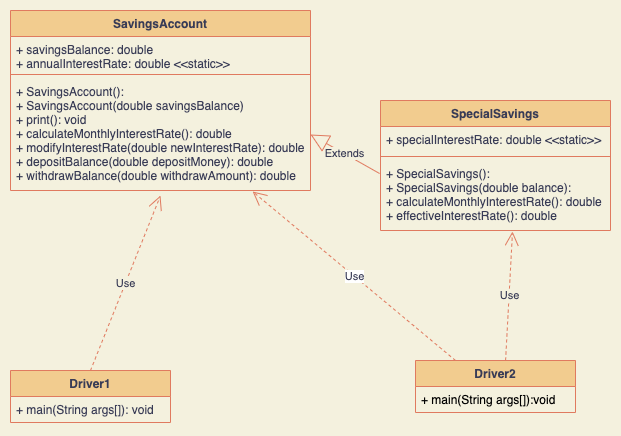

The diagram above was exported from draw.io. Its source (the exported page's mxGraphModel, read from the mxfile embedded in the PNG):
<mxGraphModel dx="1109" dy="626" grid="1" gridSize="10" guides="1" tooltips="1" connect="1" arrows="1" fold="1" page="1" pageScale="1" pageWidth="850" pageHeight="1100" background="#F4F1DE" math="0" shadow="0">
  <root>
    <mxCell id="0" />
    <mxCell id="1" parent="0" />
    <mxCell id="4sl0ScuI5_TQu5XNerAl-1" value="SavingsAccount" style="swimlane;fontStyle=1;align=center;verticalAlign=top;childLayout=stackLayout;horizontal=1;startSize=26;horizontalStack=0;resizeParent=1;resizeParentMax=0;resizeLast=0;collapsible=1;marginBottom=0;fillColor=#F2CC8F;strokeColor=#E07A5F;fontColor=#393C56;" vertex="1" parent="1">
      <mxGeometry x="40" y="10" width="300" height="180" as="geometry" />
    </mxCell>
    <mxCell id="4sl0ScuI5_TQu5XNerAl-2" value="+ savingsBalance: double&#10;+ annualInterestRate: double &lt;&lt;static&gt;&gt;" style="text;strokeColor=none;fillColor=none;align=left;verticalAlign=top;spacingLeft=4;spacingRight=4;overflow=hidden;rotatable=0;points=[[0,0.5],[1,0.5]];portConstraint=eastwest;fontColor=#393C56;" vertex="1" parent="4sl0ScuI5_TQu5XNerAl-1">
      <mxGeometry y="26" width="300" height="34" as="geometry" />
    </mxCell>
    <mxCell id="4sl0ScuI5_TQu5XNerAl-3" value="" style="line;strokeWidth=1;fillColor=none;align=left;verticalAlign=middle;spacingTop=-1;spacingLeft=3;spacingRight=3;rotatable=0;labelPosition=right;points=[];portConstraint=eastwest;labelBackgroundColor=#F4F1DE;strokeColor=#E07A5F;fontColor=#393C56;" vertex="1" parent="4sl0ScuI5_TQu5XNerAl-1">
      <mxGeometry y="60" width="300" height="8" as="geometry" />
    </mxCell>
    <mxCell id="4sl0ScuI5_TQu5XNerAl-4" value="+ SavingsAccount():&#10;+ SavingsAccount(double savingsBalance)&#10;+ print(): void&#10;+ calculateMonthlyInterestRate(): double&#10;+ modifyInterestRate(double newInterestRate): double&#10;+ depositBalance(double depositMoney): double&#10;+ withdrawBalance(double withdrawAmount): double" style="text;strokeColor=none;fillColor=none;align=left;verticalAlign=top;spacingLeft=4;spacingRight=4;overflow=hidden;rotatable=0;points=[[0,0.5],[1,0.5]];portConstraint=eastwest;fontColor=#393C56;" vertex="1" parent="4sl0ScuI5_TQu5XNerAl-1">
      <mxGeometry y="68" width="300" height="112" as="geometry" />
    </mxCell>
    <mxCell id="4sl0ScuI5_TQu5XNerAl-5" value="SpecialSavings" style="swimlane;fontStyle=1;align=center;verticalAlign=top;childLayout=stackLayout;horizontal=1;startSize=26;horizontalStack=0;resizeParent=1;resizeParentMax=0;resizeLast=0;collapsible=1;marginBottom=0;fillColor=#F2CC8F;strokeColor=#E07A5F;fontColor=#393C56;" vertex="1" parent="1">
      <mxGeometry x="410" y="100" width="230" height="130" as="geometry" />
    </mxCell>
    <mxCell id="4sl0ScuI5_TQu5XNerAl-6" value="+ specialInterestRate: double &lt;&lt;static&gt;&gt;" style="text;strokeColor=none;fillColor=none;align=left;verticalAlign=top;spacingLeft=4;spacingRight=4;overflow=hidden;rotatable=0;points=[[0,0.5],[1,0.5]];portConstraint=eastwest;fontColor=#393C56;" vertex="1" parent="4sl0ScuI5_TQu5XNerAl-5">
      <mxGeometry y="26" width="230" height="26" as="geometry" />
    </mxCell>
    <mxCell id="4sl0ScuI5_TQu5XNerAl-7" value="" style="line;strokeWidth=1;fillColor=none;align=left;verticalAlign=middle;spacingTop=-1;spacingLeft=3;spacingRight=3;rotatable=0;labelPosition=right;points=[];portConstraint=eastwest;labelBackgroundColor=#F4F1DE;strokeColor=#E07A5F;fontColor=#393C56;" vertex="1" parent="4sl0ScuI5_TQu5XNerAl-5">
      <mxGeometry y="52" width="230" height="8" as="geometry" />
    </mxCell>
    <mxCell id="4sl0ScuI5_TQu5XNerAl-8" value="+ SpecialSavings():&#10;+ SpecialSavings(double balance):&#10;+ calculateMonthlyInterestRate(): double&#10;+ effectiveInterestRate(): double" style="text;strokeColor=none;fillColor=none;align=left;verticalAlign=top;spacingLeft=4;spacingRight=4;overflow=hidden;rotatable=0;points=[[0,0.5],[1,0.5]];portConstraint=eastwest;fontColor=#393C56;" vertex="1" parent="4sl0ScuI5_TQu5XNerAl-5">
      <mxGeometry y="60" width="230" height="70" as="geometry" />
    </mxCell>
    <mxCell id="4sl0ScuI5_TQu5XNerAl-9" value="Driver1" style="swimlane;fontStyle=1;align=center;verticalAlign=top;childLayout=stackLayout;horizontal=1;startSize=26;horizontalStack=0;resizeParent=1;resizeParentMax=0;resizeLast=0;collapsible=1;marginBottom=0;fillColor=#F2CC8F;strokeColor=#E07A5F;fontColor=#393C56;" vertex="1" parent="1">
      <mxGeometry x="40" y="370" width="160" height="52" as="geometry" />
    </mxCell>
    <mxCell id="4sl0ScuI5_TQu5XNerAl-12" value="+ main(String args[]): void" style="text;strokeColor=none;fillColor=none;align=left;verticalAlign=top;spacingLeft=4;spacingRight=4;overflow=hidden;rotatable=0;points=[[0,0.5],[1,0.5]];portConstraint=eastwest;fontColor=#393C56;" vertex="1" parent="4sl0ScuI5_TQu5XNerAl-9">
      <mxGeometry y="26" width="160" height="26" as="geometry" />
    </mxCell>
    <mxCell id="4sl0ScuI5_TQu5XNerAl-18" value="Extends" style="endArrow=block;endSize=16;endFill=0;html=1;entryX=1;entryY=0.5;entryDx=0;entryDy=0;exitX=-0.004;exitY=0.186;exitDx=0;exitDy=0;exitPerimeter=0;labelBackgroundColor=#F4F1DE;strokeColor=#E07A5F;fontColor=#393C56;" edge="1" parent="1" source="4sl0ScuI5_TQu5XNerAl-8" target="4sl0ScuI5_TQu5XNerAl-4">
      <mxGeometry width="160" relative="1" as="geometry">
        <mxPoint x="420" y="160" as="sourcePoint" />
        <mxPoint x="580" y="160" as="targetPoint" />
      </mxGeometry>
    </mxCell>
    <mxCell id="4sl0ScuI5_TQu5XNerAl-19" value="Use" style="endArrow=open;endSize=12;dashed=1;html=1;exitX=0.5;exitY=0;exitDx=0;exitDy=0;entryX=0.5;entryY=1.045;entryDx=0;entryDy=0;entryPerimeter=0;labelBackgroundColor=#F4F1DE;strokeColor=#E07A5F;fontColor=#393C56;" edge="1" parent="1" source="4sl0ScuI5_TQu5XNerAl-9" target="4sl0ScuI5_TQu5XNerAl-4">
      <mxGeometry width="160" relative="1" as="geometry">
        <mxPoint x="220" y="260" as="sourcePoint" />
        <mxPoint x="380" y="260" as="targetPoint" />
      </mxGeometry>
    </mxCell>
    <mxCell id="4sl0ScuI5_TQu5XNerAl-20" value="Use" style="endArrow=open;endSize=12;dashed=1;html=1;exitX=0.563;exitY=0;exitDx=0;exitDy=0;exitPerimeter=0;entryX=0.574;entryY=1.014;entryDx=0;entryDy=0;entryPerimeter=0;labelBackgroundColor=#F4F1DE;strokeColor=#E07A5F;fontColor=#393C56;" edge="1" parent="1" source="4sl0ScuI5_TQu5XNerAl-26" target="4sl0ScuI5_TQu5XNerAl-8">
      <mxGeometry width="160" relative="1" as="geometry">
        <mxPoint x="424.03999999999996" y="338.024" as="sourcePoint" />
        <mxPoint x="610" y="190" as="targetPoint" />
      </mxGeometry>
    </mxCell>
    <mxCell id="4sl0ScuI5_TQu5XNerAl-21" value="" style="text;strokeColor=none;fillColor=none;align=left;verticalAlign=middle;spacingTop=-1;spacingLeft=4;spacingRight=4;rotatable=0;labelPosition=right;points=[];portConstraint=eastwest;rounded=0;sketch=0;fontColor=#393C56;" vertex="1" parent="1">
      <mxGeometry x="310" y="220" width="20" height="14" as="geometry" />
    </mxCell>
    <mxCell id="4sl0ScuI5_TQu5XNerAl-26" value="Driver2" style="swimlane;fontStyle=1;align=center;verticalAlign=top;childLayout=stackLayout;horizontal=1;startSize=26;horizontalStack=0;resizeParent=1;resizeParentMax=0;resizeLast=0;collapsible=1;marginBottom=0;rounded=0;sketch=0;fontColor=#393C56;strokeColor=#E07A5F;fillColor=#F2CC8F;" vertex="1" parent="1">
      <mxGeometry x="445" y="360" width="160" height="52" as="geometry" />
    </mxCell>
    <mxCell id="4sl0ScuI5_TQu5XNerAl-29" value="+ main(String args[]):void" style="text;strokeColor=none;fillColor=none;align=left;verticalAlign=top;spacingLeft=4;spacingRight=4;overflow=hidden;rotatable=0;points=[[0,0.5],[1,0.5]];portConstraint=eastwest;" vertex="1" parent="4sl0ScuI5_TQu5XNerAl-26">
      <mxGeometry y="26" width="160" height="26" as="geometry" />
    </mxCell>
    <mxCell id="4sl0ScuI5_TQu5XNerAl-30" value="Use" style="endArrow=open;endSize=12;dashed=1;html=1;fontColor=#393C56;strokeColor=#E07A5F;fillColor=#F2CC8F;exitX=0.25;exitY=0;exitDx=0;exitDy=0;entryX=0.807;entryY=1.009;entryDx=0;entryDy=0;entryPerimeter=0;" edge="1" parent="1" source="4sl0ScuI5_TQu5XNerAl-26" target="4sl0ScuI5_TQu5XNerAl-4">
      <mxGeometry width="160" relative="1" as="geometry">
        <mxPoint x="320" y="300" as="sourcePoint" />
        <mxPoint x="480" y="300" as="targetPoint" />
      </mxGeometry>
    </mxCell>
  </root>
</mxGraphModel>